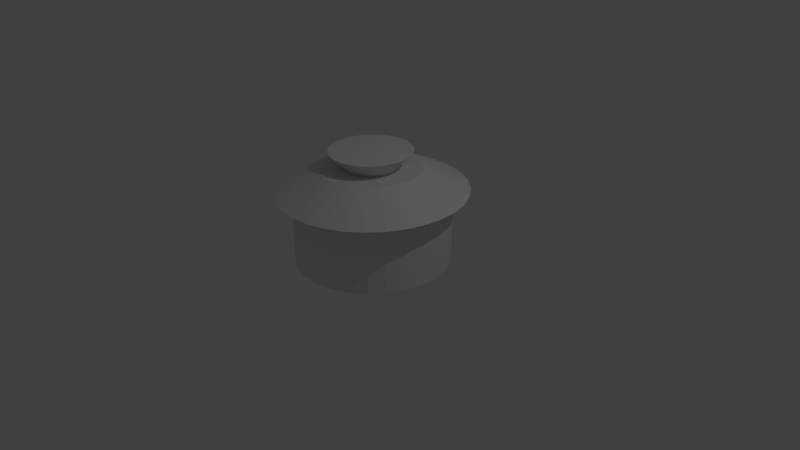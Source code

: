 # Source: SS-pot.blend  (saved by Blender 2.75.0; exported with 4.5.12 LTS)
import bpy
from mathutils import Matrix  # noqa: F401  (used for matrix-valued properties, if any)

bpy.ops.wm.read_factory_settings(use_empty=True)
scene = bpy.context.scene
scene.name = 'Scene'

# ---- collections
col_collection_1 = bpy.data.collections.new('Collection 1'); scene.collection.children.link(col_collection_1)

# ---- world
world_world = bpy.data.worlds.new('World'); scene.world = world_world
world_world.color = (0.05088, 0.05088, 0.05088)
world_world.use_sun_shadow = False
world_world.sun_shadow_jitter_overblur = 0.0
world_world.cycles.sampling_method = 'MANUAL'
world_world.cycles.sample_map_resolution = 256

# ---- cameras
cam_camera = bpy.data.cameras.new('Camera')
cam_camera.clip_end = 100.0
cam_camera.lens = 35.0
cam_camera.sensor_width = 32.0
cam_camera.sensor_height = 18.0
cam_camera.ortho_scale = 7.314
cam_camera.dof.focus_distance = 0.0
cam_camera.dof.aperture_fstop = 128.0

# ---- lights
light_lamp = bpy.data.lights.new('Lamp', 'POINT')
light_lamp.transmission_factor = 0.0
light_lamp.cutoff_distance = 30.0
light_lamp.energy = 100.0
light_lamp.shadow_buffer_clip_start = 1.001
light_lamp.shadow_soft_size = 0.1
light_lamp.shadow_maximum_resolution = 0.006
light_lamp.use_absolute_resolution = True
light_lamp.cycles.use_multiple_importance_sampling = False

# ---- meshes
me_circle = bpy.data.meshes.new('Circle')
me_circle.from_pydata([(-0.005107, 1.008, 0.01599), (-0.2002, 0.9889, 0.01599), (-0.3878, 0.932, 0.01599), (-0.5607, 0.8396, 0.01599), (-0.7122, 0.7153, 0.01599), (-0.8366, 0.5637, 0.01599), (-0.929, 0.3908, 0.01599), (-0.9859, 0.2032, 0.01599), (-1.005, 0.008149, 0.01599), (-0.9859, -0.1869, 0.01599), (-0.929, -0.3745, 0.01599), (-0.8366, -0.5474, 0.01599), (-0.7122, -0.699, 0.01599), (-0.5607, -0.8233, 0.01599), (-0.3878, -0.9157, 0.01599), (-0.2002, -0.9726, 0.01599), (-0.005107, -0.9919, 0.01599), (0.19, -0.9726, 0.01599), (0.3776, -0.9157, 0.01599), (0.5505, -0.8233, 0.01599), (0.702, -0.699, 0.01599), (0.8264, -0.5474, 0.01599), (0.9188, -0.3745, 0.01599), (0.9757, -0.1869, 0.01599), (0.9949, 0.00815, 0.01599), (0.9757, 0.2032, 0.01599), (0.9188, 0.3908, 0.01599), (0.8264, 0.5637, 0.01599), (0.702, 0.7153, 0.01599), (0.5505, 0.8396, 0.01599), (0.3776, 0.932, 0.01599), (0.19, 0.9889, 0.01599), (-0.005107, 1.008, 0.9463), (-0.2002, 0.9889, 0.9463), (-0.3878, 0.932, 0.9463), (-0.5607, 0.8396, 0.9463), (-0.7122, 0.7153, 0.9463), (-0.8366, 0.5637, 0.9463), (-0.929, 0.3908, 0.9463), (-0.9859, 0.2032, 0.9463), (-1.005, 0.008149, 0.9463), (-0.9859, -0.1869, 0.9463), (-0.929, -0.3745, 0.9463), (-0.8366, -0.5474, 0.9463), (-0.7122, -0.699, 0.9463), (-0.5607, -0.8233, 0.9463), (-0.3878, -0.9157, 0.9463), (-0.2002, -0.9726, 0.9463), (-0.005107, -0.9919, 0.9463), (0.19, -0.9726, 0.9463), (0.3776, -0.9157, 0.9463), (0.5505, -0.8233, 0.9463), (0.702, -0.699, 0.9463), (0.8264, -0.5474, 0.9463), (0.9188, -0.3745, 0.9463), (0.9757, -0.1869, 0.9463), (0.9949, 0.00815, 0.9463), (0.9757, 0.2032, 0.9463), (0.9188, 0.3908, 0.9463), (0.8264, 0.5637, 0.9463), (0.702, 0.7153, 0.9463), (0.5505, 0.8396, 0.9463), (0.3776, 0.932, 0.9463), (0.19, 0.9889, 0.9463), (-0.005107, 1.234, 0.9463), (-0.2442, 1.21, 0.9463), (-0.4741, 1.14, 0.9463), (-0.6859, 1.027, 0.9463), (-0.8716, 0.8747, 0.9463), (-1.024, 0.689, 0.9463), (-1.137, 0.4771, 0.9463), (-1.207, 0.2472, 0.9463), (-1.231, 0.008149, 0.9463), (-1.207, -0.2309, 0.9463), (-1.137, -0.4608, 0.9463), (-1.024, -0.6727, 0.9463), (-0.8716, -0.8584, 0.9463), (-0.6859, -1.011, 0.9463), (-0.4741, -1.124, 0.9463), (-0.2442, -1.194, 0.9463), (-0.005106, -1.217, 0.9463), (0.234, -1.194, 0.9463), (0.4639, -1.124, 0.9463), (0.6757, -1.011, 0.9463), (0.8614, -0.8584, 0.9463), (1.014, -0.6727, 0.9463), (1.127, -0.4608, 0.9463), (1.197, -0.2309, 0.9463), (1.22, 0.00815, 0.9463), (1.197, 0.2472, 0.9463), (1.127, 0.4771, 0.9463), (1.014, 0.689, 0.9463), (0.8614, 0.8747, 0.9463), (0.6757, 1.027, 0.9463), (0.4639, 1.14, 0.9463), (0.234, 1.21, 0.9463), (-0.005107, 0.6527, 1.235), (-0.1308, 0.6403, 1.235), (-0.2518, 0.6036, 1.235), (-0.3632, 0.544, 1.235), (-0.4609, 0.4639, 1.235), (-0.541, 0.3662, 1.235), (-0.6006, 0.2548, 1.235), (-0.6372, 0.1339, 1.235), (-0.6496, 0.008149, 1.235), (-0.6372, -0.1176, 1.235), (-0.6006, -0.2385, 1.235), (-0.541, -0.3499, 1.235), (-0.4609, -0.4476, 1.235), (-0.3632, -0.5277, 1.235), (-0.2518, -0.5873, 1.235), (-0.1308, -0.624, 1.235), (-0.005107, -0.6364, 1.235), (0.1206, -0.624, 1.235), (0.2415, -0.5873, 1.235), (0.353, -0.5277, 1.235), (0.4506, -0.4476, 1.235), (0.5308, -0.3499, 1.235), (0.5904, -0.2385, 1.235), (0.627, -0.1176, 1.235), (0.6394, 0.00815, 1.235), (0.627, 0.1339, 1.235), (0.5904, 0.2548, 1.235), (0.5308, 0.3662, 1.235), (0.4506, 0.4639, 1.235), (0.353, 0.544, 1.235), (0.2415, 0.6036, 1.235), (0.1206, 0.6403, 1.235), (-0.005107, 0.3372, 1.235), (-0.0693, 0.3309, 1.235), (-0.131, 0.3121, 1.235), (-0.1879, 0.2817, 1.235), (-0.2378, 0.2408, 1.235), (-0.2787, 0.1909, 1.235), (-0.3091, 0.1341, 1.235), (-0.3278, 0.07234, 1.235), (-0.3341, 0.008149, 1.235), (-0.3278, -0.05604, 1.235), (-0.3091, -0.1178, 1.235), (-0.2787, -0.1746, 1.235), (-0.2378, -0.2245, 1.235), (-0.1879, -0.2654, 1.235), (-0.131, -0.2958, 1.235), (-0.0693, -0.3146, 1.235), (-0.005107, -0.3209, 1.235), (0.05908, -0.3146, 1.235), (0.1208, -0.2958, 1.235), (0.1777, -0.2654, 1.235), (0.2275, -0.2245, 1.235), (0.2685, -0.1746, 1.235), (0.2989, -0.1178, 1.235), (0.3176, -0.05604, 1.235), (0.3239, 0.00815, 1.235), (0.3176, 0.07234, 1.235), (0.2989, 0.1341, 1.235), (0.2685, 0.1909, 1.235), (0.2275, 0.2408, 1.235), (0.1777, 0.2817, 1.235), (0.1208, 0.3121, 1.235), (0.05908, 0.3309, 1.235), (-0.005107, 0.5375, 1.451), (-0.1084, 0.5273, 1.451), (-0.2077, 0.4972, 1.451), (-0.2992, 0.4483, 1.451), (-0.3794, 0.3824, 1.451), (-0.4452, 0.3022, 1.451), (-0.4941, 0.2107, 1.451), (-0.5242, 0.1114, 1.451), (-0.5344, 0.008149, 1.451), (-0.5242, -0.09511, 1.451), (-0.4941, -0.1944, 1.451), (-0.4452, -0.2859, 1.451), (-0.3794, -0.3661, 1.451), (-0.2992, -0.432, 1.451), (-0.2077, -0.4809, 1.451), (-0.1084, -0.511, 1.451), (-0.005107, -0.5212, 1.451), (0.09816, -0.511, 1.451), (0.1975, -0.4809, 1.451), (0.289, -0.432, 1.451), (0.3692, -0.3661, 1.451), (0.435, -0.2859, 1.451), (0.4839, -0.1944, 1.451), (0.514, -0.09511, 1.451), (0.5242, 0.00815, 1.451), (0.514, 0.1114, 1.451), (0.4839, 0.2107, 1.451), (0.435, 0.3022, 1.451), (0.3692, 0.3824, 1.451), (0.289, 0.4483, 1.451), (0.1975, 0.4972, 1.451), (0.09816, 0.5273, 1.451)], [], [(1, 0, 31, 30, 29, 28, 27, 26, 25, 24, 23, 22, 21, 20, 19, 18, 17, 16, 15, 14, 13, 12, 11, 10, 9, 8, 7, 6, 5, 4, 3, 2), (33, 34, 35, 36, 37, 38, 39, 40, 41, 42, 43, 44, 45, 46, 47, 48, 49, 50, 51, 52, 53, 54, 55, 56, 57, 58, 59, 60, 61, 62, 63, 32), (7, 8, 40, 39), (21, 22, 54, 53), (8, 9, 41, 40), (22, 23, 55, 54), (9, 10, 42, 41), (23, 24, 56, 55), (10, 11, 43, 42), (24, 25, 57, 56), (11, 12, 44, 43), (25, 26, 58, 57), (12, 13, 45, 44), (26, 27, 59, 58), (13, 14, 46, 45), (0, 1, 33, 32), (27, 28, 60, 59), (14, 15, 47, 46), (1, 2, 34, 33), (28, 29, 61, 60), (15, 16, 48, 47), (2, 3, 35, 34), (29, 30, 62, 61), (16, 17, 49, 48), (3, 4, 36, 35), (30, 31, 63, 62), (17, 18, 50, 49), (4, 5, 37, 36), (31, 0, 32, 63), (18, 19, 51, 50), (5, 6, 38, 37), (19, 20, 52, 51), (6, 7, 39, 38), (20, 21, 53, 52), (65, 64, 95, 94, 93, 92, 91, 90, 89, 88, 87, 86, 85, 84, 83, 82, 81, 80, 79, 78, 77, 76, 75, 74, 73, 72, 71, 70, 69, 68, 67, 66), (109, 110, 142, 141), (69, 70, 102, 101), (83, 84, 116, 115), (70, 71, 103, 102), (84, 85, 117, 116), (71, 72, 104, 103), (85, 86, 118, 117), (72, 73, 105, 104), (86, 87, 119, 118), (73, 74, 106, 105), (87, 88, 120, 119), (74, 75, 107, 106), (88, 89, 121, 120), (75, 76, 108, 107), (89, 90, 122, 121), (76, 77, 109, 108), (90, 91, 123, 122), (77, 78, 110, 109), (64, 65, 97, 96), (91, 92, 124, 123), (78, 79, 111, 110), (65, 66, 98, 97), (92, 93, 125, 124), (79, 80, 112, 111), (66, 67, 99, 98), (93, 94, 126, 125), (80, 81, 113, 112), (67, 68, 100, 99), (94, 95, 127, 126), (81, 82, 114, 113), (68, 69, 101, 100), (95, 64, 96, 127), (82, 83, 115, 114), (144, 145, 177, 176), (96, 97, 129, 128), (123, 124, 156, 155), (110, 111, 143, 142), (97, 98, 130, 129), (124, 125, 157, 156), (111, 112, 144, 143), (98, 99, 131, 130), (125, 126, 158, 157), (112, 113, 145, 144), (99, 100, 132, 131), (126, 127, 159, 158), (113, 114, 146, 145), (100, 101, 133, 132), (127, 96, 128, 159), (114, 115, 147, 146), (101, 102, 134, 133), (115, 116, 148, 147), (102, 103, 135, 134), (116, 117, 149, 148), (103, 104, 136, 135), (117, 118, 150, 149), (104, 105, 137, 136), (118, 119, 151, 150), (105, 106, 138, 137), (119, 120, 152, 151), (106, 107, 139, 138), (120, 121, 153, 152), (107, 108, 140, 139), (121, 122, 154, 153), (108, 109, 141, 140), (122, 123, 155, 154), (161, 162, 163, 164, 165, 166, 167, 168, 169, 170, 171, 172, 173, 174, 175, 176, 177, 178, 179, 180, 181, 182, 183, 184, 185, 186, 187, 188, 189, 190, 191, 160), (131, 132, 164, 163), (158, 159, 191, 190), (145, 146, 178, 177), (132, 133, 165, 164), (159, 128, 160, 191), (146, 147, 179, 178), (133, 134, 166, 165), (147, 148, 180, 179), (134, 135, 167, 166), (148, 149, 181, 180), (135, 136, 168, 167), (149, 150, 182, 181), (136, 137, 169, 168), (150, 151, 183, 182), (137, 138, 170, 169), (151, 152, 184, 183), (138, 139, 171, 170), (152, 153, 185, 184), (139, 140, 172, 171), (153, 154, 186, 185), (140, 141, 173, 172), (154, 155, 187, 186), (141, 142, 174, 173), (128, 129, 161, 160), (155, 156, 188, 187), (142, 143, 175, 174), (129, 130, 162, 161), (156, 157, 189, 188), (143, 144, 176, 175), (130, 131, 163, 162), (157, 158, 190, 189)])
me_circle.use_remesh_preserve_volume = False
me_circle.use_remesh_preserve_attributes = False
me_circle.use_mirror_vertex_groups = False
me_circle.update()

# ---- objects
ob_circle = bpy.data.objects.new('Circle', me_circle)
ob_lamp = bpy.data.objects.new('Lamp', light_lamp)
ob_camera = bpy.data.objects.new('Camera', cam_camera)

# ---- transforms, parenting, visibility, modifiers, constraints
ob_circle.location = (0.005107, -0.008149, -0.01599)
ob_circle.lineart.crease_threshold = 0.0
ob_lamp.location = (4.076, 1.005, 5.904)
ob_lamp.rotation_euler = (0.6503, 0.05522, 1.866)
ob_lamp.lock_rotations_4d = False
ob_lamp.empty_display_type = 'ARROWS'
ob_lamp.color = (0.0, 0.0, 0.0, 0.0)
ob_lamp.lineart.crease_threshold = 0.0
ob_camera.location = (7.481, -6.508, 5.344)
ob_camera.rotation_euler = (1.109, 0.01082, 0.8149)
ob_camera.lock_rotations_4d = False
ob_camera.empty_display_type = 'ARROWS'
ob_camera.color = (0.0, 0.0, 0.0, 0.0)
ob_camera.display_type = 'WIRE'
ob_camera.lineart.crease_threshold = 0.0

# ---- collection membership
col_collection_1.objects.link(ob_circle)
col_collection_1.objects.link(ob_lamp)
col_collection_1.objects.link(ob_camera)

# ---- scene / render settings (as saved in the file)
scene.camera = ob_camera
scene.frame_start = 1; scene.frame_end = 250; scene.frame_set(1)
scene.render.engine = 'BLENDER_EEVEE_NEXT'
scene.render.resolution_percentage = 50
scene.render.dither_intensity = 0.0
scene.cycles.use_denoising = False
scene.cycles.samples = 10
scene.cycles.sampling_pattern = 'TABULATED_SOBOL'
scene.cycles.light_sampling_threshold = 0.0
scene.cycles.use_adaptive_sampling = False
scene.cycles.use_light_tree = False
scene.cycles.blur_glossy = 0.0
scene.cycles.pixel_filter_type = 'GAUSSIAN'
scene.cycles.sample_clamp_indirect = 0.0
scene.view_settings.view_transform = 'Standard'
bpy.context.view_layer.update()
